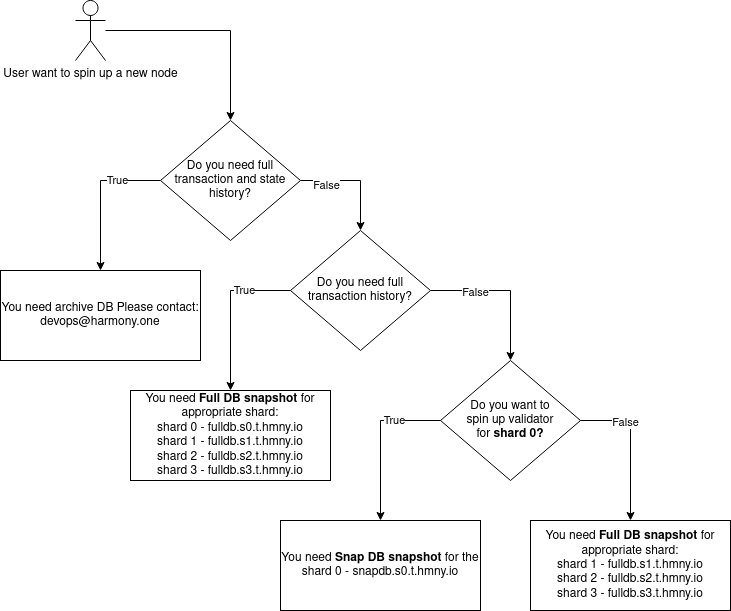

The diagram above was exported from draw.io. Its source (the exported page's mxGraphModel, read from the mxfile embedded in the PNG):
<mxGraphModel dx="1375" dy="2008" grid="1" gridSize="10" guides="1" tooltips="1" connect="1" arrows="1" fold="1" page="1" pageScale="1" pageWidth="850" pageHeight="1100" math="0" shadow="0">
  <root>
    <mxCell id="0" />
    <mxCell id="1" parent="0" />
    <mxCell id="ROgfSauuUGeQhBlZXZik-7" style="edgeStyle=elbowEdgeStyle;rounded=0;orthogonalLoop=1;jettySize=auto;html=1;exitX=0;exitY=0.5;exitDx=0;exitDy=0;" parent="1" source="ROgfSauuUGeQhBlZXZik-2" target="U3pdbxEu9r21-9MQZkhr-4" edge="1">
      <mxGeometry relative="1" as="geometry">
        <mxPoint x="240" y="-710" as="targetPoint" />
        <Array as="points">
          <mxPoint x="240" y="-760" />
        </Array>
      </mxGeometry>
    </mxCell>
    <mxCell id="ROgfSauuUGeQhBlZXZik-9" value="True" style="edgeLabel;html=1;align=center;verticalAlign=middle;resizable=0;points=[];" parent="ROgfSauuUGeQhBlZXZik-7" connectable="0" vertex="1">
      <mxGeometry x="-0.4126" y="-1" relative="1" as="geometry">
        <mxPoint as="offset" />
      </mxGeometry>
    </mxCell>
    <mxCell id="ROgfSauuUGeQhBlZXZik-8" style="edgeStyle=orthogonalEdgeStyle;rounded=0;orthogonalLoop=1;jettySize=auto;html=1;entryX=0.5;entryY=0;entryDx=0;entryDy=0;" parent="1" source="ROgfSauuUGeQhBlZXZik-2" target="ROgfSauuUGeQhBlZXZik-11" edge="1">
      <mxGeometry relative="1" as="geometry">
        <mxPoint x="505" y="-710" as="targetPoint" />
        <Array as="points">
          <mxPoint x="500" y="-800" />
        </Array>
      </mxGeometry>
    </mxCell>
    <mxCell id="ROgfSauuUGeQhBlZXZik-10" value="False" style="edgeLabel;html=1;align=center;verticalAlign=middle;resizable=0;points=[];" parent="ROgfSauuUGeQhBlZXZik-8" connectable="0" vertex="1">
      <mxGeometry x="-0.5484" y="-4" relative="1" as="geometry">
        <mxPoint as="offset" />
      </mxGeometry>
    </mxCell>
    <mxCell id="ROgfSauuUGeQhBlZXZik-2" value="Do you need full transaction and state history?" style="rhombus;whiteSpace=wrap;html=1;" parent="1" vertex="1">
      <mxGeometry x="300" y="-860" width="140" height="120" as="geometry" />
    </mxCell>
    <mxCell id="ROgfSauuUGeQhBlZXZik-4" style="edgeStyle=orthogonalEdgeStyle;rounded=0;orthogonalLoop=1;jettySize=auto;html=1;" parent="1" source="ROgfSauuUGeQhBlZXZik-3" target="ROgfSauuUGeQhBlZXZik-2" edge="1">
      <mxGeometry relative="1" as="geometry" />
    </mxCell>
    <mxCell id="ROgfSauuUGeQhBlZXZik-3" value="User want to spin up a new node" style="shape=umlActor;verticalLabelPosition=bottom;verticalAlign=top;html=1;outlineConnect=0;" parent="1" vertex="1">
      <mxGeometry x="215" y="-980" width="30" height="60" as="geometry" />
    </mxCell>
    <mxCell id="ROgfSauuUGeQhBlZXZik-11" value="Do you need full transaction history?" style="rhombus;whiteSpace=wrap;html=1;" parent="1" vertex="1">
      <mxGeometry x="430" y="-750" width="140" height="120" as="geometry" />
    </mxCell>
    <mxCell id="ROgfSauuUGeQhBlZXZik-12" style="edgeStyle=elbowEdgeStyle;rounded=0;orthogonalLoop=1;jettySize=auto;html=1;exitX=0;exitY=0.5;exitDx=0;exitDy=0;entryX=0.5;entryY=0;entryDx=0;entryDy=0;" parent="1" source="ROgfSauuUGeQhBlZXZik-11" target="ROgfSauuUGeQhBlZXZik-14" edge="1">
      <mxGeometry relative="1" as="geometry">
        <mxPoint x="310.06" y="-690" as="targetPoint" />
        <mxPoint x="430.00000000000006" y="-690" as="sourcePoint" />
        <Array as="points">
          <mxPoint x="370" y="-640" />
        </Array>
      </mxGeometry>
    </mxCell>
    <mxCell id="ROgfSauuUGeQhBlZXZik-13" value="True" style="edgeLabel;html=1;align=center;verticalAlign=middle;resizable=0;points=[];" parent="ROgfSauuUGeQhBlZXZik-12" connectable="0" vertex="1">
      <mxGeometry x="-0.4126" y="-1" relative="1" as="geometry">
        <mxPoint as="offset" />
      </mxGeometry>
    </mxCell>
    <mxCell id="ROgfSauuUGeQhBlZXZik-14" value="You need &lt;b&gt;Full DB snapshot&lt;/b&gt; for appropriate shard:&lt;br&gt;shard 0 - fulldb.s0.t.hmny.io&lt;br&gt;shard 1 - fulldb.s1.t.hmny.io&lt;br&gt;shard 2 - fulldb.s2.t.hmny.io&lt;br&gt;shard 3 - fulldb.s3.t.hmny.io" style="rounded=0;whiteSpace=wrap;html=1;" parent="1" vertex="1">
      <mxGeometry x="270" y="-590" width="200" height="90" as="geometry" />
    </mxCell>
    <mxCell id="ROgfSauuUGeQhBlZXZik-17" style="edgeStyle=elbowEdgeStyle;rounded=0;orthogonalLoop=1;jettySize=auto;html=1;exitX=1;exitY=0.5;exitDx=0;exitDy=0;entryX=0.5;entryY=0;entryDx=0;entryDy=0;" parent="1" source="ROgfSauuUGeQhBlZXZik-11" target="ROgfSauuUGeQhBlZXZik-21" edge="1">
      <mxGeometry relative="1" as="geometry">
        <mxPoint x="650" y="-590" as="targetPoint" />
        <mxPoint x="710" y="-690" as="sourcePoint" />
        <Array as="points">
          <mxPoint x="650" y="-640" />
        </Array>
      </mxGeometry>
    </mxCell>
    <mxCell id="ROgfSauuUGeQhBlZXZik-18" value="False" style="edgeLabel;html=1;align=center;verticalAlign=middle;resizable=0;points=[];" parent="ROgfSauuUGeQhBlZXZik-17" connectable="0" vertex="1">
      <mxGeometry x="-0.4126" y="-1" relative="1" as="geometry">
        <mxPoint as="offset" />
      </mxGeometry>
    </mxCell>
    <mxCell id="ROgfSauuUGeQhBlZXZik-21" value="Do you want to&lt;br&gt; spin up validator &lt;br&gt;for &lt;b&gt;shard 0?&lt;/b&gt;" style="rhombus;whiteSpace=wrap;html=1;" parent="1" vertex="1">
      <mxGeometry x="580" y="-620" width="140" height="120" as="geometry" />
    </mxCell>
    <mxCell id="ROgfSauuUGeQhBlZXZik-25" style="edgeStyle=elbowEdgeStyle;rounded=0;orthogonalLoop=1;jettySize=auto;html=1;exitX=0;exitY=0.5;exitDx=0;exitDy=0;entryX=0.5;entryY=0;entryDx=0;entryDy=0;" parent="1" source="ROgfSauuUGeQhBlZXZik-21" target="U3pdbxEu9r21-9MQZkhr-3" edge="1">
      <mxGeometry relative="1" as="geometry">
        <mxPoint x="520" y="-460" as="targetPoint" />
        <mxPoint x="580" y="-560" as="sourcePoint" />
        <Array as="points">
          <mxPoint x="520" y="-510" />
        </Array>
      </mxGeometry>
    </mxCell>
    <mxCell id="ROgfSauuUGeQhBlZXZik-26" value="True" style="edgeLabel;html=1;align=center;verticalAlign=middle;resizable=0;points=[];" parent="ROgfSauuUGeQhBlZXZik-25" connectable="0" vertex="1">
      <mxGeometry x="-0.4126" y="-1" relative="1" as="geometry">
        <mxPoint as="offset" />
      </mxGeometry>
    </mxCell>
    <mxCell id="ROgfSauuUGeQhBlZXZik-28" style="edgeStyle=elbowEdgeStyle;rounded=0;orthogonalLoop=1;jettySize=auto;html=1;exitX=1;exitY=0.5;exitDx=0;exitDy=0;" parent="1" source="ROgfSauuUGeQhBlZXZik-21" edge="1">
      <mxGeometry relative="1" as="geometry">
        <mxPoint x="770" y="-460" as="targetPoint" />
        <mxPoint x="830" y="-560" as="sourcePoint" />
        <Array as="points">
          <mxPoint x="770" y="-510" />
        </Array>
      </mxGeometry>
    </mxCell>
    <mxCell id="ROgfSauuUGeQhBlZXZik-29" value="False" style="edgeLabel;html=1;align=center;verticalAlign=middle;resizable=0;points=[];" parent="ROgfSauuUGeQhBlZXZik-28" connectable="0" vertex="1">
      <mxGeometry x="-0.4126" y="-1" relative="1" as="geometry">
        <mxPoint as="offset" />
      </mxGeometry>
    </mxCell>
    <mxCell id="U3pdbxEu9r21-9MQZkhr-2" value="You need &lt;b&gt;Full DB snapshot&lt;/b&gt; for appropriate shard:&lt;br&gt;shard 1 - fulldb.s1.t.hmny.io&lt;br&gt;shard 2 - fulldb.s2.t.hmny.io&lt;br&gt;shard 3 - fulldb.s3.t.hmny.io" style="rounded=0;whiteSpace=wrap;html=1;" vertex="1" parent="1">
      <mxGeometry x="670" y="-460" width="200" height="90" as="geometry" />
    </mxCell>
    <mxCell id="U3pdbxEu9r21-9MQZkhr-3" value="You need &lt;b&gt;Snap DB snapshot&lt;/b&gt; for the shard 0 - snapdb.s0.t.hmny.io" style="rounded=0;whiteSpace=wrap;html=1;" vertex="1" parent="1">
      <mxGeometry x="420" y="-460" width="200" height="90" as="geometry" />
    </mxCell>
    <mxCell id="U3pdbxEu9r21-9MQZkhr-4" value="You need archive DB Please contact: devops@harmony.one" style="rounded=0;whiteSpace=wrap;html=1;" vertex="1" parent="1">
      <mxGeometry x="140" y="-710" width="200" height="90" as="geometry" />
    </mxCell>
  </root>
</mxGraphModel>